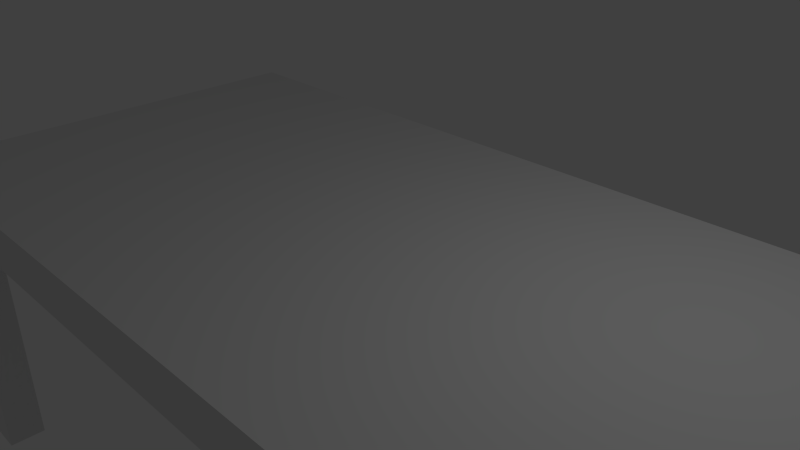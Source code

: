 # Source: table.blend  (saved by Blender 2.73.0; exported with 4.5.12 LTS)
import bpy
from mathutils import Matrix  # noqa: F401  (used for matrix-valued properties, if any)

bpy.ops.wm.read_factory_settings(use_empty=True)
scene = bpy.context.scene
scene.name = 'Scene'

# ---- collections
col_collection_1 = bpy.data.collections.new('Collection 1'); scene.collection.children.link(col_collection_1)

# ---- materials (node trees are filled in below, after node groups)
mat_material = bpy.data.materials.new('Material')
mat_material.alpha_threshold = 0.0
mat_material.use_transparent_shadow = False
mat_material.roughness = 0.5
mat_material.line_color = (0.0, 0.0, 0.0, 1.0)

# ---- material node trees

# ---- world
world_world = bpy.data.worlds.new('World'); scene.world = world_world
world_world.color = (0.05088, 0.05088, 0.05088)
world_world.use_sun_shadow = False
world_world.sun_shadow_jitter_overblur = 0.0
world_world.cycles.sampling_method = 'MANUAL'
world_world.cycles.sample_map_resolution = 256

# ---- cameras
cam_camera = bpy.data.cameras.new('Camera')
cam_camera.clip_end = 100.0
cam_camera.lens = 35.0
cam_camera.sensor_width = 32.0
cam_camera.sensor_height = 18.0
cam_camera.ortho_scale = 7.314
cam_camera.dof.focus_distance = 0.0
cam_camera.dof.aperture_fstop = 128.0

# ---- lights
light_lamp = bpy.data.lights.new('Lamp', 'POINT')
light_lamp.transmission_factor = 0.0
light_lamp.cutoff_distance = 30.0
light_lamp.energy = 100.0
light_lamp.shadow_buffer_clip_start = 1.001
light_lamp.shadow_soft_size = 0.1
light_lamp.shadow_maximum_resolution = 0.006
light_lamp.use_absolute_resolution = True
light_lamp.cycles.use_multiple_importance_sampling = False

# ---- meshes
me_cube_007 = bpy.data.meshes.new('Cube.007')
me_cube_007.from_pydata([(-12.42, 0.5423, 0.8353), (-12.42, -0.1509, 0.8353), (-19.27, -0.1509, 0.5045), (-19.27, 0.5423, 0.5045), (-12.42, 0.5423, 0.8381), (-12.42, -0.1509, 0.8381), (-19.27, -0.1509, 0.8381), (-19.27, 0.5423, 0.8381), (-14.66, -0.1509, 0.8381), (-14.66, -0.1509, 0.637), (-14.66, 0.5423, 0.8381), (-14.66, 0.5423, 0.637), (-18.94, -1.0, -1.032), (-20.94, -1.0, -1.032), (-20.94, 1.0, -1.032), (-18.94, 1.0, -1.032), (-18.94, -1.0, 0.9684), (-20.94, -1.0, 0.9684), (-20.94, 1.0, 0.9684), (-18.94, 1.0, 0.9684), (-19.71, -7.585, 0.8353), (-20.4, -7.585, 0.8353), (-20.4, -0.7419, 0.5045), (-19.71, -0.7419, 0.5045), (-19.71, -7.585, 0.8381), (-20.4, -7.585, 0.8381), (-20.4, -0.7419, 0.8381), (-19.71, -0.7419, 0.8381), (-20.4, -5.348, 0.8381), (-20.4, -5.348, 0.637), (-19.71, -5.348, 0.8381), (-19.71, -5.348, 0.637), (-21.18, 1.521, 1.144), (1.225, 1.521, 1.144), (1.225, -44.15, 1.144), (-21.18, -44.15, 1.144), (-21.18, 1.521, 0.8369), (1.225, 1.521, 0.8369), (1.225, -44.15, 0.8369), (-21.18, -44.15, 0.8369), (0.5423, -7.518, 0.8353), (-0.1509, -7.518, 0.8353), (-0.1509, -0.6744, 0.5045), (0.5423, -0.6744, 0.5045), (0.5423, -7.518, 0.8381), (-0.1509, -7.518, 0.8381), (-0.1509, -0.6744, 0.8381), (0.5423, -0.6744, 0.8381), (-0.1509, -5.28, 0.8381), (-0.1509, -5.28, 0.637), (0.5423, -5.28, 0.8381), (0.5423, -5.28, 0.637), (-1.0, -1.0, -1.032), (-1.0, 1.0, -1.032), (1.0, 1.0, -1.032), (1.0, -1.0, -1.032), (-1.0, -1.0, 0.9684), (-1.0, 1.0, 0.9684), (1.0, 1.0, 0.9684), (1.0, -1.0, 0.9684), (-7.585, -0.2367, 0.8353), (-7.585, 0.4565, 0.8353), (-0.7419, 0.4565, 0.5045), (-0.7419, -0.2367, 0.5045), (-7.585, -0.2367, 0.8381), (-7.585, 0.4565, 0.8381), (-0.7419, 0.4565, 0.8381), (-0.7419, -0.2367, 0.8381), (-5.348, 0.4565, 0.8381), (-5.348, 0.4565, 0.637), (-5.348, -0.2367, 0.8381), (-5.348, -0.2367, 0.637), (-12.41, -43.21, 0.8359), (-12.41, -42.52, 0.8359), (-19.26, -42.51, 0.5069), (-19.26, -43.21, 0.5068), (-12.41, -43.21, 0.8387), (-12.41, -42.52, 0.8387), (-19.25, -42.52, 0.8405), (-19.25, -43.21, 0.8404), (-14.65, -42.52, 0.8393), (-14.65, -42.51, 0.6382), (-14.65, -43.21, 0.8393), (-14.65, -43.21, 0.6382), (-18.96, -41.66, -1.029), (-20.96, -41.66, -1.029), (-20.96, -43.66, -1.029), (-18.96, -43.66, -1.029), (-18.93, -41.67, 0.9708), (-20.93, -41.67, 0.9713), (-20.93, -43.67, 0.9712), (-18.93, -43.67, 0.9707), (-19.69, -35.08, 0.8381), (-20.39, -35.08, 0.8383), (-20.39, -41.92, 0.5072), (-19.7, -41.92, 0.507), (-19.69, -35.08, 0.8409), (-20.39, -35.08, 0.8411), (-20.39, -41.92, 0.8408), (-19.69, -41.92, 0.8406), (-20.39, -37.32, 0.841), (-20.39, -37.32, 0.6399), (-19.69, -37.32, 0.8408), (-19.7, -37.32, 0.6398), (0.5562, -35.15, 0.833), (-0.137, -35.15, 0.8331), (-0.1422, -41.99, 0.502), (0.551, -41.99, 0.5018), (0.5562, -35.15, 0.8358), (-0.137, -35.15, 0.8359), (-0.1368, -41.99, 0.8356), (0.5564, -41.99, 0.8354), (-0.1369, -37.39, 0.8358), (-0.1402, -37.39, 0.6347), (0.5563, -37.39, 0.8356), (0.553, -37.39, 0.6346), (-1.016, -41.66, -1.034), (-1.016, -43.66, -1.034), (0.9837, -43.66, -1.034), (0.9837, -41.66, -1.034), (-0.9837, -41.67, 0.9662), (-0.9837, -43.67, 0.9661), (1.016, -43.67, 0.9656), (1.016, -41.67, 0.9657), (-7.571, -42.43, 0.8347), (-7.571, -43.12, 0.8346), (-0.7331, -43.12, 0.5021), (-0.7331, -42.43, 0.5021), (-7.571, -42.43, 0.8375), (-7.571, -43.12, 0.8374), (-0.7277, -43.12, 0.8357), (-0.7277, -42.43, 0.8357), (-5.334, -43.12, 0.8369), (-5.337, -43.12, 0.6358), (-5.334, -42.43, 0.8369), (-5.337, -42.43, 0.6358)], [], [(4, 5, 1, 0), (8, 6, 2, 9), (10, 4, 0, 11), (11, 9, 2, 3), (0, 1, 9, 11), (7, 10, 11, 3), (5, 8, 9, 1), (16, 17, 13, 12), (17, 18, 14, 13), (18, 19, 15, 14), (19, 16, 12, 15), (12, 13, 14, 15), (24, 25, 21, 20), (28, 26, 22, 29), (30, 24, 20, 31), (31, 29, 22, 23), (20, 21, 29, 31), (27, 30, 31, 23), (25, 28, 29, 21), (32, 35, 34, 33), (36, 37, 38, 39), (32, 33, 37, 36), (33, 34, 38, 37), (34, 35, 39, 38), (36, 39, 35, 32), (44, 45, 41, 40), (48, 46, 42, 49), (50, 44, 40, 51), (51, 49, 42, 43), (40, 41, 49, 51), (47, 50, 51, 43), (45, 48, 49, 41), (56, 57, 53, 52), (57, 58, 54, 53), (58, 59, 55, 54), (59, 56, 52, 55), (52, 53, 54, 55), (64, 65, 61, 60), (68, 66, 62, 69), (70, 64, 60, 71), (71, 69, 62, 63), (60, 61, 69, 71), (67, 70, 71, 63), (65, 68, 69, 61), (76, 77, 73, 72), (80, 81, 74, 78), (82, 83, 72, 76), (83, 75, 74, 81), (72, 73, 81, 83), (79, 75, 83, 82), (77, 73, 81, 80), (88, 84, 85, 89), (89, 85, 86, 90), (90, 86, 87, 91), (91, 87, 84, 88), (84, 85, 86, 87), (96, 97, 93, 92), (100, 101, 94, 98), (102, 103, 92, 96), (103, 95, 94, 101), (92, 93, 101, 103), (99, 95, 103, 102), (97, 93, 101, 100), (108, 104, 105, 109), (112, 113, 106, 110), (114, 115, 104, 108), (115, 113, 106, 107), (104, 105, 113, 115), (111, 107, 115, 114), (109, 105, 113, 112), (120, 116, 117, 121), (121, 117, 118, 122), (122, 118, 119, 123), (123, 119, 116, 120), (116, 117, 118, 119), (128, 124, 125, 129), (132, 133, 126, 130), (134, 135, 124, 128), (135, 133, 126, 127), (124, 125, 133, 135), (131, 127, 135, 134), (129, 125, 133, 132)])
me_cube_007.materials.append(mat_material)
me_cube_007.use_remesh_preserve_volume = False
me_cube_007.use_remesh_preserve_attributes = False
me_cube_007.use_mirror_vertex_groups = False
me_cube_007.update()

# ---- objects
ob_lamp = bpy.data.objects.new('Lamp', light_lamp)
ob_camera = bpy.data.objects.new('Camera', cam_camera)
ob_cube_002 = bpy.data.objects.new('Cube.002', me_cube_007)

# ---- transforms, parenting, visibility, modifiers, constraints
ob_lamp.location = (4.076, 1.005, 5.904)
ob_lamp.rotation_euler = (0.6503, 0.05522, 1.866)
ob_lamp.lock_rotations_4d = False
ob_lamp.empty_display_type = 'ARROWS'
ob_lamp.color = (0.0, 0.0, 0.0, 0.0)
ob_lamp.lineart.crease_threshold = 0.0
ob_camera.location = (7.481, -6.508, 5.344)
ob_camera.rotation_euler = (1.109, 0.01082, 0.8149)
ob_camera.lock_rotations_4d = False
ob_camera.empty_display_type = 'ARROWS'
ob_camera.color = (0.0, 0.0, 0.0, 0.0)
ob_camera.display_type = 'WIRE'
ob_camera.lineart.crease_threshold = 0.0
ob_cube_002.location = (6.388, -2.991, -2.477)
ob_cube_002.rotation_euler = (0.0, 0.0, -1.571)
ob_cube_002.scale = (0.2997, 0.2997, 2.392)
ob_cube_002.lineart.crease_threshold = 0.0

# ---- collection membership
col_collection_1.objects.link(ob_lamp)
col_collection_1.objects.link(ob_camera)
col_collection_1.objects.link(ob_cube_002)

# ---- scene / render settings (as saved in the file)
scene.camera = ob_camera
scene.frame_start = 1; scene.frame_end = 250; scene.frame_set(1)
scene.render.engine = 'BLENDER_EEVEE_NEXT'
scene.render.resolution_percentage = 50
scene.render.dither_intensity = 0.0
scene.cycles.use_denoising = False
scene.cycles.samples = 10
scene.cycles.sampling_pattern = 'TABULATED_SOBOL'
scene.cycles.light_sampling_threshold = 0.0
scene.cycles.use_adaptive_sampling = False
scene.cycles.use_light_tree = False
scene.cycles.blur_glossy = 0.0
scene.cycles.pixel_filter_type = 'GAUSSIAN'
scene.cycles.sample_clamp_indirect = 0.0
scene.view_settings.view_transform = 'Standard'
bpy.context.view_layer.update()

